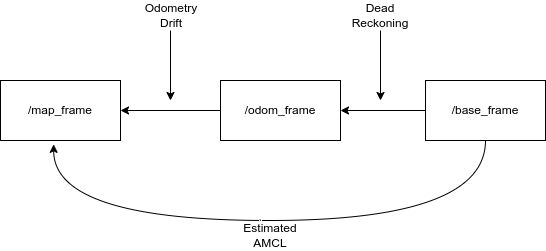

The diagram above was exported from draw.io. Its source (the exported page's mxGraphModel, read from the mxfile embedded in the PNG):
<mxGraphModel dx="506" dy="246" grid="1" gridSize="10" guides="1" tooltips="1" connect="1" arrows="1" fold="1" page="1" pageScale="1" pageWidth="1169" pageHeight="827" math="0" shadow="0">
  <root>
    <mxCell id="0" />
    <mxCell id="1" parent="0" />
    <mxCell id="2" value="/map_frame" style="rounded=0;whiteSpace=wrap;html=1;" vertex="1" parent="1">
      <mxGeometry x="40" y="110" width="120" height="60" as="geometry" />
    </mxCell>
    <mxCell id="6" value="" style="edgeStyle=none;html=1;" edge="1" parent="1" source="3" target="2">
      <mxGeometry relative="1" as="geometry" />
    </mxCell>
    <mxCell id="3" value="/odom_frame" style="rounded=0;whiteSpace=wrap;html=1;" vertex="1" parent="1">
      <mxGeometry x="260" y="110" width="120" height="60" as="geometry" />
    </mxCell>
    <mxCell id="5" value="" style="edgeStyle=none;html=1;" edge="1" parent="1" source="4" target="3">
      <mxGeometry relative="1" as="geometry" />
    </mxCell>
    <mxCell id="14" style="edgeStyle=orthogonalEdgeStyle;html=1;entryX=0.443;entryY=1.064;entryDx=0;entryDy=0;entryPerimeter=0;exitX=0.5;exitY=1;exitDx=0;exitDy=0;curved=1;" edge="1" parent="1" source="4" target="2">
      <mxGeometry relative="1" as="geometry">
        <Array as="points">
          <mxPoint x="525" y="250" />
          <mxPoint x="93" y="250" />
        </Array>
      </mxGeometry>
    </mxCell>
    <mxCell id="15" value="`" style="edgeLabel;html=1;align=center;verticalAlign=middle;resizable=0;points=[];" vertex="1" connectable="0" parent="14">
      <mxGeometry x="0.0426" y="3" relative="1" as="geometry">
        <mxPoint x="1" as="offset" />
      </mxGeometry>
    </mxCell>
    <mxCell id="4" value="/base_frame" style="rounded=0;whiteSpace=wrap;html=1;" vertex="1" parent="1">
      <mxGeometry x="465" y="110" width="120" height="60" as="geometry" />
    </mxCell>
    <mxCell id="10" value="" style="endArrow=classic;html=1;" edge="1" parent="1">
      <mxGeometry width="50" height="50" relative="1" as="geometry">
        <mxPoint x="420" y="60" as="sourcePoint" />
        <mxPoint x="420" y="130" as="targetPoint" />
      </mxGeometry>
    </mxCell>
    <mxCell id="11" value="Dead&lt;br&gt;Reckoning" style="text;html=1;strokeColor=none;fillColor=none;align=center;verticalAlign=middle;whiteSpace=wrap;rounded=0;" vertex="1" parent="1">
      <mxGeometry x="390" y="30" width="60" height="30" as="geometry" />
    </mxCell>
    <mxCell id="12" value="" style="endArrow=classic;html=1;" edge="1" parent="1">
      <mxGeometry width="50" height="50" relative="1" as="geometry">
        <mxPoint x="210" y="60" as="sourcePoint" />
        <mxPoint x="210" y="130" as="targetPoint" />
      </mxGeometry>
    </mxCell>
    <mxCell id="13" value="Odometry&lt;br&gt;Drift" style="text;html=1;strokeColor=none;fillColor=none;align=center;verticalAlign=middle;whiteSpace=wrap;rounded=0;" vertex="1" parent="1">
      <mxGeometry x="181" y="30" width="60" height="30" as="geometry" />
    </mxCell>
    <mxCell id="16" value="Estimated AMCL" style="text;html=1;strokeColor=none;fillColor=none;align=center;verticalAlign=middle;whiteSpace=wrap;rounded=0;" vertex="1" parent="1">
      <mxGeometry x="280" y="250" width="60" height="30" as="geometry" />
    </mxCell>
  </root>
</mxGraphModel>